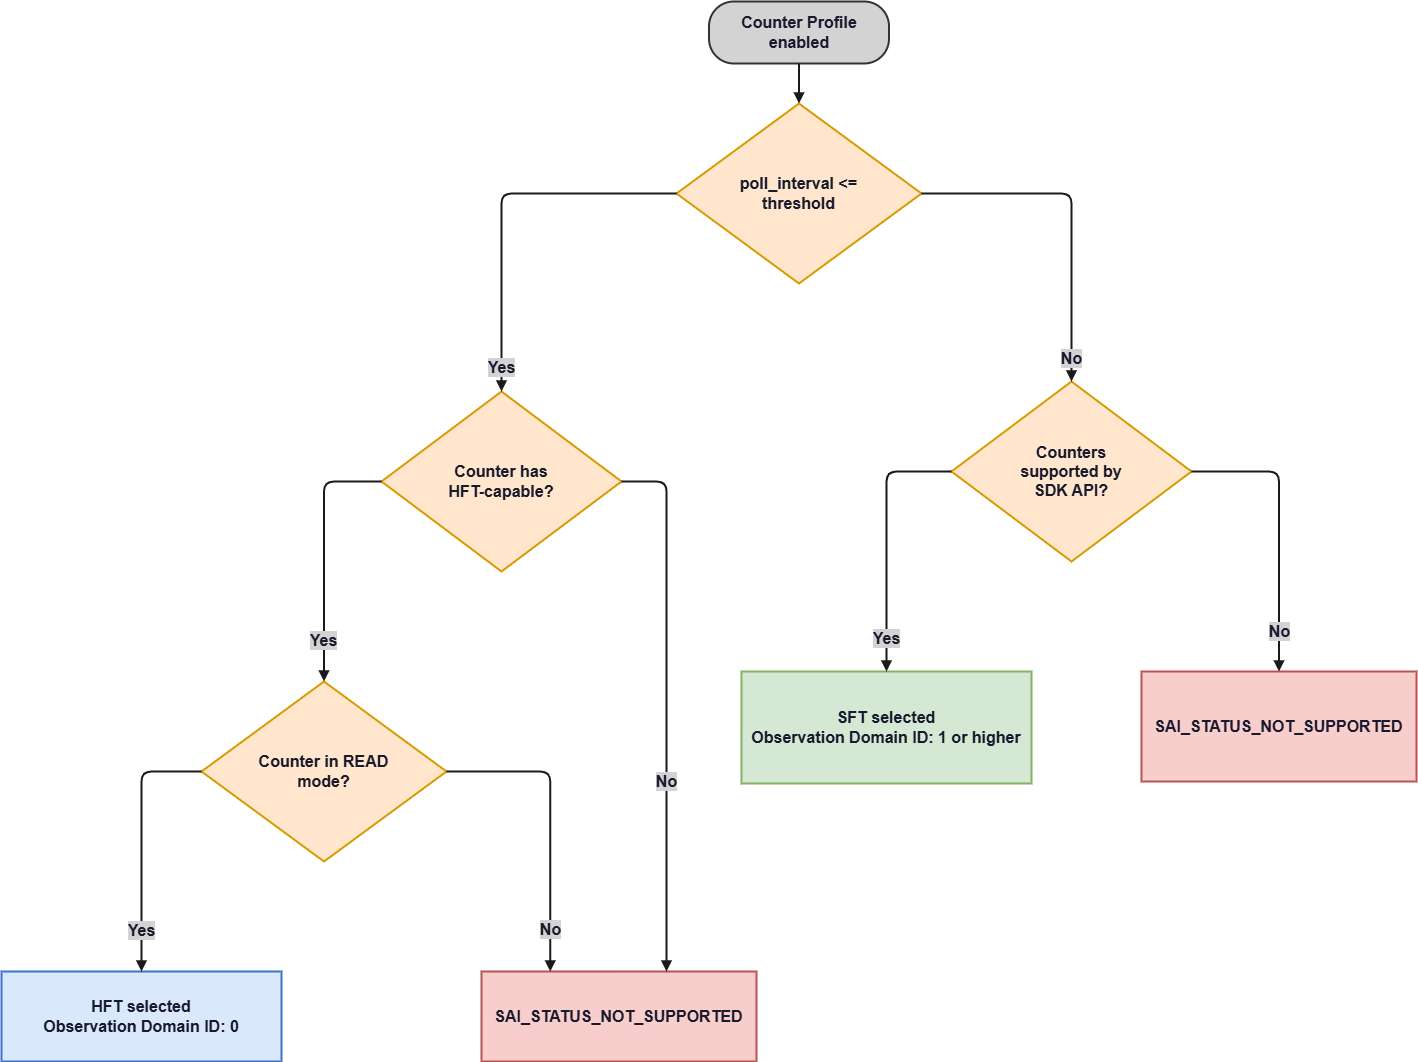

The diagram above was exported from draw.io. Its source (the exported page's mxGraphModel, read from the mxfile embedded in the PNG):
<mxGraphModel dx="1866" dy="1111" grid="0" gridSize="10" guides="1" tooltips="1" connect="1" arrows="1" fold="1" page="1" pageScale="1" pageWidth="1500" pageHeight="1150" math="0" shadow="0">
  <root>
    <mxCell id="0" />
    <mxCell id="1" parent="0" />
    <mxCell id="start" parent="1" style="rounded=1;arcSize=40;whiteSpace=wrap;html=1;fillColor=#D3D3D3;strokeColor=#333333;strokeWidth=2;fontSize=14;fontStyle=1;fontColor=#1A1A2E;" value="&lt;font style=&quot;font-size: 16px;&quot;&gt;Counter Profile&lt;br&gt;enabled&lt;/font&gt;" vertex="1">
      <mxGeometry height="62" width="180" x="717.5" y="30" as="geometry" />
    </mxCell>
    <mxCell id="d1" parent="1" style="rhombus;whiteSpace=wrap;html=1;fillColor=#FFE6CC;strokeColor=#D79B00;strokeWidth=2;fontSize=14;fontColor=#1A1A2E;" value="&lt;b&gt;&lt;font style=&quot;font-size: 16px;&quot;&gt;poll_interval &amp;lt;=&lt;br&gt;threshold&lt;/font&gt;&lt;/b&gt;" vertex="1">
      <mxGeometry height="180" width="245" x="685" y="132" as="geometry" />
    </mxCell>
    <mxCell id="d2" parent="1" style="rhombus;whiteSpace=wrap;html=1;fillColor=#FFE6CC;strokeColor=#D79B00;strokeWidth=2;fontSize=14;fontStyle=1;fontColor=#1A1A2E;" value="&lt;font style=&quot;font-size: 16px;&quot;&gt;Counter has&lt;br&gt;HFT-capable?&lt;/font&gt;" vertex="1">
      <mxGeometry height="180" width="240" x="390" y="420" as="geometry" />
    </mxCell>
    <mxCell id="d3" parent="1" style="rhombus;whiteSpace=wrap;html=1;fillColor=#FFE6CC;strokeColor=#D79B00;strokeWidth=2;fontSize=14;fontStyle=1;fontColor=#1A1A2E;" value="&lt;font style=&quot;font-size: 16px;&quot;&gt;Counters&lt;br&gt;supported by&lt;br&gt;SDK API?&lt;/font&gt;" vertex="1">
      <mxGeometry height="180" width="240" x="960" y="410" as="geometry" />
    </mxCell>
    <mxCell id="d4" parent="1" style="rhombus;whiteSpace=wrap;html=1;fillColor=#FFE6CC;strokeColor=#D79B00;strokeWidth=2;fontSize=14;fontStyle=1;fontColor=#1A1A2E;" value="&lt;font style=&quot;font-size: 16px;&quot;&gt;Counter in READ&lt;br&gt;mode?&lt;/font&gt;" vertex="1">
      <mxGeometry height="180" width="245" x="210" y="710" as="geometry" />
    </mxCell>
    <mxCell id="sft" parent="1" style="rounded=0;whiteSpace=wrap;html=1;fillColor=#D5E8D4;strokeColor=#82B366;strokeWidth=2;fontSize=14;fontStyle=1;fontColor=#1A1A2E;" value="&lt;font style=&quot;font-size: 16px;&quot;&gt;SFT selected&lt;br&gt;Observation&amp;nbsp;Domain ID: 1 or&amp;nbsp;higher&lt;/font&gt;" vertex="1">
      <mxGeometry height="112" width="290" x="750" y="700" as="geometry" />
    </mxCell>
    <mxCell id="nosup1" parent="1" style="rounded=0;whiteSpace=wrap;html=1;fillColor=#F8CECC;strokeColor=#B85450;strokeWidth=2;fontSize=13;fontStyle=1;fontColor=#1A1A2E;" value="&lt;font style=&quot;font-size: 16px;&quot;&gt;SAI_STATUS_NOT_SUPPORTED&lt;/font&gt;" vertex="1">
      <mxGeometry height="110" width="275" x="1150" y="700" as="geometry" />
    </mxCell>
    <mxCell id="hft" parent="1" style="rounded=0;whiteSpace=wrap;html=1;fillColor=#DAE8FC;strokeColor=#3D74C9;strokeWidth=2;fontSize=14;fontStyle=1;fontColor=#1A1A2E;" value="&lt;font style=&quot;font-size: 16px;&quot;&gt;HFT selected&lt;br&gt;Observation&amp;nbsp;Domain ID: 0&lt;/font&gt;" vertex="1">
      <mxGeometry height="90" width="280" x="10" y="1000" as="geometry" />
    </mxCell>
    <mxCell id="nosup2" parent="1" style="rounded=0;whiteSpace=wrap;html=1;fillColor=#F8CECC;strokeColor=#B85450;strokeWidth=2;fontSize=13;fontStyle=1;fontColor=#1A1A2E;" value="&lt;font style=&quot;font-size: 16px;&quot;&gt;SAI_STATUS_NOT_SUPPORTED&lt;/font&gt;" vertex="1">
      <mxGeometry height="90" width="275" x="490" y="1000" as="geometry" />
    </mxCell>
    <mxCell id="e1" edge="1" parent="1" source="start" style="edgeStyle=orthogonalEdgeStyle;rounded=1;html=1;exitX=0.5;exitY=1;exitDx=0;exitDy=0;entryX=0.5;entryY=0;entryDx=0;entryDy=0;strokeColor=#1A1A1A;strokeWidth=2;endArrow=block;endFill=1;" target="d1">
      <mxGeometry relative="1" as="geometry" />
    </mxCell>
    <mxCell id="e2" edge="1" parent="1" source="d1" style="edgeStyle=orthogonalEdgeStyle;rounded=1;html=1;exitX=0;exitY=0.5;exitDx=0;exitDy=0;entryX=0.5;entryY=0;entryDx=0;entryDy=0;strokeColor=#1A1A1A;strokeWidth=2;endArrow=block;endFill=1;labelBackgroundColor=#D3D3D3;fontSize=12;fontColor=#1A1A2E;verticalAlign=middle;align=center;" target="d2" value="&lt;b&gt;&lt;font style=&quot;font-size: 16px;&quot;&gt;Yes&lt;/font&gt;&lt;/b&gt;">
      <mxGeometry relative="1" x="0.875" as="geometry">
        <mxPoint as="offset" />
        <Array as="points">
          <mxPoint x="510" y="222" />
        </Array>
      </mxGeometry>
    </mxCell>
    <mxCell id="e3" edge="1" parent="1" source="d1" style="edgeStyle=orthogonalEdgeStyle;rounded=1;html=1;exitX=1;exitY=0.5;exitDx=0;exitDy=0;entryX=0.5;entryY=0;entryDx=0;entryDy=0;strokeColor=#1A1A1A;strokeWidth=2;endArrow=block;endFill=1;labelBackgroundColor=#D3D3D3;fontSize=12;fontColor=#1A1A2E;verticalAlign=middle;align=center;" target="d3" value="&lt;b&gt;&lt;font style=&quot;font-size: 16px;&quot;&gt;No&lt;/font&gt;&lt;/b&gt;">
      <mxGeometry relative="1" x="0.8705" as="geometry">
        <mxPoint as="offset" />
        <Array as="points">
          <mxPoint x="1080" y="222" />
        </Array>
      </mxGeometry>
    </mxCell>
    <mxCell id="e4" edge="1" parent="1" source="d2" style="edgeStyle=orthogonalEdgeStyle;rounded=1;html=1;exitX=0;exitY=0.5;exitDx=0;exitDy=0;entryX=0.5;entryY=0;entryDx=0;entryDy=0;strokeColor=#1A1A1A;strokeWidth=2;endArrow=block;endFill=1;labelBackgroundColor=#D3D3D3;fontSize=12;fontColor=#1A1A2E;verticalAlign=middle;align=center;" target="d4" value="&lt;b&gt;&lt;font style=&quot;font-size: 16px;&quot;&gt;Yes&lt;/font&gt;&lt;/b&gt;">
      <mxGeometry relative="1" x="0.68" as="geometry">
        <mxPoint as="offset" />
        <Array as="points">
          <mxPoint x="333" y="510" />
        </Array>
      </mxGeometry>
    </mxCell>
    <mxCell id="e5" edge="1" parent="1" source="d2" style="edgeStyle=orthogonalEdgeStyle;rounded=1;html=1;exitX=1;exitY=0.5;exitDx=0;exitDy=0;strokeColor=#1A1A1A;strokeWidth=2;endArrow=block;endFill=1;labelBackgroundColor=#D3D3D3;fontSize=12;fontColor=#1A1A2E;verticalAlign=middle;align=center;" value="&lt;b&gt;&lt;font style=&quot;font-size: 16px;&quot;&gt;No&lt;/font&gt;&lt;/b&gt;">
      <mxGeometry relative="1" x="0.286" as="geometry">
        <mxPoint as="offset" />
        <Array as="points">
          <mxPoint x="675" y="510" />
        </Array>
        <mxPoint x="675" y="1000" as="targetPoint" />
      </mxGeometry>
    </mxCell>
    <mxCell id="e6" edge="1" parent="1" source="d3" style="edgeStyle=orthogonalEdgeStyle;rounded=1;html=1;exitX=0;exitY=0.5;exitDx=0;exitDy=0;entryX=0.5;entryY=0;entryDx=0;entryDy=0;strokeColor=#1A1A1A;strokeWidth=2;endArrow=block;endFill=1;labelBackgroundColor=#D3D3D3;fontSize=12;fontColor=#1A1A2E;verticalAlign=middle;align=center;" target="sft" value="&lt;b&gt;&lt;font style=&quot;font-size: 16px;&quot;&gt;Yes&lt;/font&gt;&lt;/b&gt;">
      <mxGeometry relative="1" x="0.76" as="geometry">
        <mxPoint as="offset" />
        <Array as="points">
          <mxPoint x="895" y="500" />
        </Array>
      </mxGeometry>
    </mxCell>
    <mxCell id="e7" edge="1" parent="1" source="d3" style="edgeStyle=orthogonalEdgeStyle;rounded=1;html=1;exitX=1;exitY=0.5;exitDx=0;exitDy=0;entryX=0.5;entryY=0;entryDx=0;entryDy=0;strokeColor=#1A1A1A;strokeWidth=2;endArrow=block;endFill=1;labelBackgroundColor=#D3D3D3;fontSize=12;fontColor=#1A1A2E;verticalAlign=middle;align=center;" target="nosup1" value="&lt;b&gt;&lt;font style=&quot;font-size: 16px;&quot;&gt;No&lt;/font&gt;&lt;/b&gt;">
      <mxGeometry relative="1" x="0.72" as="geometry">
        <mxPoint as="offset" />
        <Array as="points">
          <mxPoint x="1288" y="500" />
        </Array>
      </mxGeometry>
    </mxCell>
    <mxCell id="e8" edge="1" parent="1" source="d4" style="edgeStyle=orthogonalEdgeStyle;rounded=1;html=1;exitX=0;exitY=0.5;exitDx=0;exitDy=0;strokeColor=#1A1A1A;strokeWidth=2;endArrow=block;endFill=1;labelBackgroundColor=#D3D3D3;fontSize=12;fontColor=#1A1A2E;verticalAlign=middle;align=center;entryX=0.5;entryY=0;entryDx=0;entryDy=0;" target="hft" value="&lt;font style=&quot;font-size: 16px;&quot;&gt;&lt;b&gt;Yes&lt;/b&gt;&lt;/font&gt;">
      <mxGeometry relative="1" x="0.68" as="geometry">
        <mxPoint as="offset" />
        <Array as="points">
          <mxPoint x="150" y="800" />
        </Array>
        <mxPoint x="190" y="1000" as="targetPoint" />
      </mxGeometry>
    </mxCell>
    <mxCell id="e9" edge="1" parent="1" source="d4" style="edgeStyle=orthogonalEdgeStyle;rounded=1;html=1;exitX=1;exitY=0.5;exitDx=0;exitDy=0;entryX=0.25;entryY=0;entryDx=0;entryDy=0;strokeColor=#1A1A1A;strokeWidth=2;endArrow=block;endFill=1;labelBackgroundColor=#D3D3D3;fontSize=12;fontColor=#1A1A2E;verticalAlign=middle;align=center;" target="nosup2" value="&lt;font style=&quot;font-size: 16px;&quot;&gt;&lt;b&gt;No&lt;/b&gt;&lt;/font&gt;">
      <mxGeometry relative="1" x="0.72" as="geometry">
        <mxPoint as="offset" />
        <Array as="points">
          <mxPoint x="559" y="800" />
        </Array>
        <mxPoint x="525.1500000000001" y="1003.2400000000002" as="targetPoint" />
      </mxGeometry>
    </mxCell>
  </root>
</mxGraphModel>